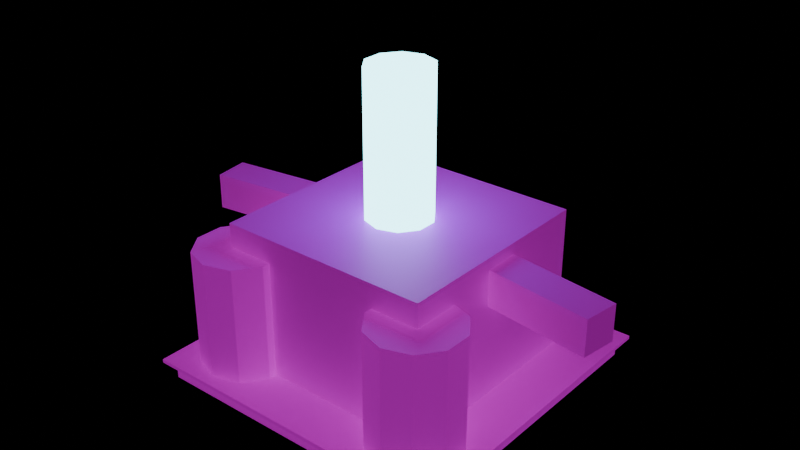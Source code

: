 # Source: eco-004.blend  (saved by Blender 4.5.92; exported with 4.5.12 LTS)
import bpy
from mathutils import Matrix  # noqa: F401  (used for matrix-valued properties, if any)

bpy.ops.wm.read_factory_settings(use_empty=True)
scene = bpy.context.scene
scene.name = 'Scene'

# ---- images (referenced by path relative to the original .blend; pixels are not part of the script)
import os
ASSET_DIR = os.environ.get("B2B_ASSET_DIR", "")  # directory of the original .blend (textures are referenced by path, not embedded)
HERE = os.path.dirname(os.path.abspath(__file__))  # packed textures are extracted next to this script under _unpacked/

def load_image(name, relpath, width, height, colorspace="sRGB"):
    """Load a texture the original file referenced (path relative to the .blend, or extracted next to this script)."""
    p = next((c for c in (os.path.join(HERE, relpath), os.path.join(ASSET_DIR, relpath)) if relpath and os.path.exists(c)), "")
    if p:
        img = bpy.data.images.load(p, check_existing=True)
        img.name = name
    else:  # same state as the original file: an image datablock whose file is absent (Cycles renders it pink)
        img = bpy.data.images.new(name, width, height)
        img.source = "FILE"
        img.filepath = "//" + (relpath or name)
    img.colorspace_settings.name = colorspace
    return img
img_deck_plating_512_png = load_image('deck_plating_512.png', 'deck_plating_512.png', 1024, 1024, 'sRGB')
img_deck_plating_512_emissive_png = load_image('deck_plating_512_emissive.png', 'deck_plating_512_emissive.png', 1024, 1024, 'sRGB')
img_hull_panel_512_png = load_image('hull_panel_512.png', 'hull_panel_512.png', 1024, 1024, 'sRGB')
img_hull_panel_512_emissive_png = load_image('hull_panel_512_emissive.png', 'hull_panel_512_emissive.png', 1024, 1024, 'sRGB')

# ---- materials (node trees are filled in below, after node groups)
mat_mat004_dark_metal_deck = bpy.data.materials.new('MAT004_Dark_Metal_Deck')
mat_mat001_human_hull_metal = bpy.data.materials.new('MAT001_Human_Hull_Metal')
mat_mat006_energy_core_emission = bpy.data.materials.new('MAT006_Energy_Core_Emission')

# ---- material node trees
mat_mat004_dark_metal_deck.use_nodes = True; mat_mat004_dark_metal_deck.node_tree.nodes.clear()
_N = mat_mat004_dark_metal_deck.node_tree.nodes; _L = mat_mat004_dark_metal_deck.node_tree.links
n0 = _N.new('ShaderNodeBsdfPrincipled'); n0.name = 'Principled BSDF'; n0.location = (-200, 100)
n0.inputs[1].default_value = 0.05
n0.inputs[2].default_value = 0.72
n0.inputs[28].default_value = 0.3
n1 = _N.new('ShaderNodeOutputMaterial'); n1.name = 'Material Output'; n1.location = (200, 100)
n2 = _N.new('ShaderNodeTexImage'); n2.name = 'Image Texture'; n2.location = (0, 0)
n2.image = img_deck_plating_512_png
n3 = _N.new('ShaderNodeTexImage'); n3.name = 'Image Texture.001'; n3.location = (0, 0)
n3.image = img_deck_plating_512_emissive_png
_L.new(n0.outputs[0], n1.inputs[0])
_L.new(n2.outputs[0], n0.inputs[0])
_L.new(n3.outputs[0], n0.inputs[27])
n1.is_active_output = True
mat_mat001_human_hull_metal.use_nodes = True; mat_mat001_human_hull_metal.node_tree.nodes.clear()
_N = mat_mat001_human_hull_metal.node_tree.nodes; _L = mat_mat001_human_hull_metal.node_tree.links
n0 = _N.new('ShaderNodeBsdfPrincipled'); n0.name = 'Principled BSDF'; n0.location = (-200, 100)
n0.inputs[1].default_value = 0.1
n0.inputs[2].default_value = 0.58
n0.inputs[28].default_value = 0.22
n1 = _N.new('ShaderNodeOutputMaterial'); n1.name = 'Material Output'; n1.location = (200, 100)
n2 = _N.new('ShaderNodeTexImage'); n2.name = 'Image Texture'; n2.location = (0, 0)
n2.image = img_hull_panel_512_png
n3 = _N.new('ShaderNodeTexImage'); n3.name = 'Image Texture.001'; n3.location = (0, 0)
n3.image = img_hull_panel_512_emissive_png
_L.new(n0.outputs[0], n1.inputs[0])
_L.new(n2.outputs[0], n0.inputs[0])
_L.new(n3.outputs[0], n0.inputs[27])
n1.is_active_output = True
mat_mat006_energy_core_emission.use_nodes = True; mat_mat006_energy_core_emission.node_tree.nodes.clear()
_N = mat_mat006_energy_core_emission.node_tree.nodes; _L = mat_mat006_energy_core_emission.node_tree.links
n0 = _N.new('ShaderNodeBsdfPrincipled'); n0.name = 'Principled BSDF'; n0.location = (-200, 100)
n0.inputs[0].default_value = (0.05, 0.1, 0.14, 1.0)
n0.inputs[2].default_value = 0.3
n0.inputs[27].default_value = (0.3, 0.9, 1.0, 1.0)
n0.inputs[28].default_value = 6.0
n1 = _N.new('ShaderNodeOutputMaterial'); n1.name = 'Material Output'; n1.location = (200, 100)
_L.new(n0.outputs[0], n1.inputs[0])
n1.is_active_output = True

# ---- meshes
me_cube = bpy.data.meshes.new('Cube')
me_cube.from_pydata([(-2.5, -2.5, 0.0), (-2.5, -2.5, 0.3), (-2.5, 2.5, 0.0), (-2.5, 2.5, 0.3), (2.5, -2.5, 0.0), (2.5, -2.5, 0.3), (2.5, 2.5, 0.0), (2.5, 2.5, 0.3), (-2.65, -2.65, 0.29), (-2.65, -2.65, 0.35), (-2.65, 2.65, 0.29), (-2.65, 2.65, 0.35), (2.65, -2.65, 0.29), (2.65, -2.65, 0.35), (2.65, 2.65, 0.29), (2.65, 2.65, 0.35), (-1.8, -1.8, 0.3), (-1.8, -1.8, 2.7), (-1.8, 1.8, 0.3), (-1.8, 1.8, 2.7), (1.8, -1.8, 0.3), (1.8, -1.8, 2.7), (1.8, 1.8, 0.3), (1.8, 1.8, 2.7), (0.0, 0.55, 2.1), (0.0, 0.55, 5.1), (0.3233, 0.445, 2.1), (0.3233, 0.445, 5.1), (0.5231, 0.17, 2.1), (0.5231, 0.17, 5.1), (0.5231, -0.17, 2.1), (0.5231, -0.17, 5.1), (0.3233, -0.445, 2.1), (0.3233, -0.445, 5.1), (0.0, -0.55, 2.1), (0.0, -0.55, 5.1), (-0.3233, -0.445, 2.1), (-0.3233, -0.445, 5.1), (-0.5231, -0.17, 2.1), (-0.5231, -0.17, 5.1), (-0.5231, 0.17, 2.1), (-0.5231, 0.17, 5.1), (-0.3233, 0.445, 2.1), (-0.3233, 0.445, 5.1), (0.0, 0.55, 0.9), (0.0, 0.05, 2.1), (0.3233, 0.445, 0.9), (0.02939, 0.04045, 2.1), (0.5231, 0.17, 0.9), (0.04755, 0.01545, 2.1), (0.5231, -0.17, 0.9), (0.04755, -0.01545, 2.1), (0.3233, -0.445, 0.9), (0.02939, -0.04045, 2.1), (0.0, -0.55, 0.9), (0.0, -0.05, 2.1), (-0.3233, -0.445, 0.9), (-0.02939, -0.04045, 2.1), (-0.5231, -0.17, 0.9), (-0.04755, -0.01545, 2.1), (-0.5231, 0.17, 0.9), (-0.04755, 0.01545, 2.1), (-0.3233, 0.445, 0.9), (-0.02939, 0.04045, 2.1), (1.568, -0.1579, 1.9), (1.568, -0.1579, 2.5), (1.651, 0.4363, 1.9), (1.651, 0.4363, 2.5), (3.549, -0.4363, 1.9), (3.549, -0.4363, 2.5), (3.632, 0.1579, 1.9), (3.632, 0.1579, 2.5), (-3.549, -0.4363, 1.9), (-3.549, -0.4363, 2.5), (-3.632, 0.1579, 1.9), (-3.632, 0.1579, 2.5), (-1.568, -0.1579, 1.9), (-1.568, -0.1579, 2.5), (-1.651, 0.4363, 1.9), (-1.651, 0.4363, 2.5), (1.7, -0.95, 0.3), (1.7, -0.95, 2.3), (2.141, -1.093, 0.3), (2.141, -1.093, 2.3), (2.413, -1.468, 0.3), (2.413, -1.468, 2.3), (2.413, -1.932, 0.3), (2.413, -1.932, 2.3), (2.141, -2.307, 0.3), (2.141, -2.307, 2.3), (1.7, -2.45, 0.3), (1.7, -2.45, 2.3), (1.259, -2.307, 0.3), (1.259, -2.307, 2.3), (0.9867, -1.932, 0.3), (0.9867, -1.932, 2.3), (0.9867, -1.468, 0.3), (0.9867, -1.468, 2.3), (1.259, -1.093, 0.3), (1.259, -1.093, 2.3), (-1.7, -0.95, 0.3), (-1.7, -0.95, 2.3), (-1.259, -1.093, 0.3), (-1.259, -1.093, 2.3), (-0.9867, -1.468, 0.3), (-0.9867, -1.468, 2.3), (-0.9867, -1.932, 0.3), (-0.9867, -1.932, 2.3), (-1.259, -2.307, 0.3), (-1.259, -2.307, 2.3), (-1.7, -2.45, 0.3), (-1.7, -2.45, 2.3), (-2.141, -2.307, 0.3), (-2.141, -2.307, 2.3), (-2.413, -1.932, 0.3), (-2.413, -1.932, 2.3), (-2.413, -1.468, 0.3), (-2.413, -1.468, 2.3), (-2.141, -1.093, 0.3), (-2.141, -1.093, 2.3), (-0.9, 1.468, 2.44), (-0.9, 1.468, 2.66), (-0.9, 1.628, 2.44), (-0.9, 1.628, 2.66), (-0.3, 1.468, 2.44), (-0.3, 1.468, 2.66), (-0.3, 1.628, 2.44), (-0.3, 1.628, 2.66), (-0.81, -1.608, 2.37), (-0.81, -1.608, 2.53), (-0.81, -1.488, 2.37), (-0.81, -1.488, 2.53), (-0.39, -1.608, 2.37), (-0.39, -1.608, 2.53), (-0.39, -1.488, 2.37), (-0.39, -1.488, 2.53), (0.3, 1.468, 2.44), (0.3, 1.468, 2.66), (0.3, 1.628, 2.44), (0.3, 1.628, 2.66), (0.9, 1.468, 2.44), (0.9, 1.468, 2.66), (0.9, 1.628, 2.44), (0.9, 1.628, 2.66), (0.39, -1.608, 2.37), (0.39, -1.608, 2.53), (0.39, -1.488, 2.37), (0.39, -1.488, 2.53), (0.81, -1.608, 2.37), (0.81, -1.608, 2.53), (0.81, -1.488, 2.37), (0.81, -1.488, 2.53)], [], [(1, 2, 0), (3, 6, 2), (7, 4, 6), (5, 0, 4), (6, 0, 2), (3, 5, 7), (9, 10, 8), (11, 14, 10), (15, 12, 14), (13, 8, 12), (14, 8, 10), (11, 13, 15), (17, 18, 16), (19, 22, 18), (23, 20, 22), (21, 16, 20), (22, 16, 18), (19, 21, 23), (25, 26, 24), (27, 28, 26), (29, 30, 28), (31, 32, 30), (33, 34, 32), (35, 36, 34), (37, 38, 36), (39, 40, 38), (41, 33, 29), (41, 42, 40), (43, 24, 42), (30, 38, 42), (45, 46, 44), (47, 48, 46), (49, 50, 48), (51, 52, 50), (53, 54, 52), (55, 56, 54), (57, 58, 56), (59, 60, 58), (57, 53, 49), (61, 62, 60), (63, 44, 62), (50, 58, 62), (65, 66, 64), (67, 70, 66), (71, 68, 70), (69, 64, 68), (70, 64, 66), (67, 69, 71), (73, 74, 72), (75, 78, 74), (79, 76, 78), (77, 72, 76), (78, 72, 74), (75, 77, 79), (81, 82, 80), (83, 84, 82), (85, 86, 84), (87, 88, 86), (89, 90, 88), (91, 92, 90), (93, 94, 92), (95, 96, 94), (97, 89, 85), (97, 98, 96), (99, 80, 98), (90, 94, 98), (101, 102, 100), (103, 104, 102), (105, 106, 104), (107, 108, 106), (109, 110, 108), (111, 112, 110), (113, 114, 112), (115, 116, 114), (113, 109, 105), (117, 118, 116), (119, 100, 118), (106, 110, 114), (121, 122, 120), (123, 126, 122), (127, 124, 126), (125, 120, 124), (126, 120, 122), (123, 125, 127), (129, 130, 128), (131, 134, 130), (135, 132, 134), (133, 128, 132), (134, 128, 130), (131, 133, 135), (137, 138, 136), (139, 142, 138), (143, 140, 142), (141, 136, 140), (142, 136, 138), (139, 141, 143), (145, 146, 144), (147, 150, 146), (151, 148, 150), (149, 144, 148), (150, 144, 146), (147, 149, 151), (1, 3, 2), (3, 7, 6), (7, 5, 4), (5, 1, 0), (6, 4, 0), (3, 1, 5), (9, 11, 10), (11, 15, 14), (15, 13, 12), (13, 9, 8), (14, 12, 8), (11, 9, 13), (17, 19, 18), (19, 23, 22), (23, 21, 20), (21, 17, 16), (22, 20, 16), (19, 17, 21), (25, 27, 26), (27, 29, 28), (29, 31, 30), (31, 33, 32), (33, 35, 34), (35, 37, 36), (37, 39, 38), (39, 41, 40), (29, 27, 25), (25, 43, 29), (43, 41, 29), (41, 39, 37), (37, 35, 41), (35, 33, 41), (33, 31, 29), (41, 43, 42), (43, 25, 24), (42, 24, 26), (26, 28, 30), (30, 32, 34), (34, 36, 30), (36, 38, 30), (38, 40, 42), (42, 26, 30), (45, 47, 46), (47, 49, 48), (49, 51, 50), (51, 53, 52), (53, 55, 54), (55, 57, 56), (57, 59, 58), (59, 61, 60), (49, 47, 45), (45, 63, 61), (61, 59, 57), (57, 55, 53), (53, 51, 49), (49, 45, 61), (61, 57, 49), (61, 63, 62), (63, 45, 44), (62, 44, 46), (46, 48, 50), (50, 52, 54), (54, 56, 50), (56, 58, 50), (58, 60, 62), (62, 46, 50), (65, 67, 66), (67, 71, 70), (71, 69, 68), (69, 65, 64), (70, 68, 64), (67, 65, 69), (73, 75, 74), (75, 79, 78), (79, 77, 76), (77, 73, 72), (78, 76, 72), (75, 73, 77), (81, 83, 82), (83, 85, 84), (85, 87, 86), (87, 89, 88), (89, 91, 90), (91, 93, 92), (93, 95, 94), (95, 97, 96), (85, 83, 81), (81, 99, 85), (99, 97, 85), (97, 95, 93), (93, 91, 89), (89, 87, 85), (97, 93, 89), (97, 99, 98), (99, 81, 80), (98, 80, 86), (80, 82, 86), (82, 84, 86), (86, 88, 90), (90, 92, 94), (94, 96, 98), (86, 90, 98), (101, 103, 102), (103, 105, 104), (105, 107, 106), (107, 109, 108), (109, 111, 110), (111, 113, 112), (113, 115, 114), (115, 117, 116), (105, 103, 117), (103, 101, 117), (101, 119, 117), (117, 115, 113), (113, 111, 109), (109, 107, 105), (117, 113, 105), (117, 119, 118), (119, 101, 100), (118, 100, 102), (102, 104, 106), (106, 108, 110), (110, 112, 114), (114, 116, 118), (118, 102, 114), (102, 106, 114), (121, 123, 122), (123, 127, 126), (127, 125, 124), (125, 121, 120), (126, 124, 120), (123, 121, 125), (129, 131, 130), (131, 135, 134), (135, 133, 132), (133, 129, 128), (134, 132, 128), (131, 129, 133), (137, 139, 138), (139, 143, 142), (143, 141, 140), (141, 137, 136), (142, 140, 136), (139, 137, 141), (145, 147, 146), (147, 151, 150), (151, 149, 148), (149, 145, 144), (150, 148, 144), (147, 145, 149)])
me_cube.polygons.foreach_set('material_index', [0, 0, 0, 0, 0, 0, 0, 0, 0, 0, 0, 0, 1, 1, 1, 1, 1, 1, 2, 2, 2, 2, 2, 2, 2, 2, 2, 2, 2, 2, 1, 1, 1, 1, 1, 1, 1, 1, 1, 1, 1, 1, 1, 1, 1, 1, 1, 1, 1, 1, 1, 1, 1, 1, 0, 0, 0, 0, 0, 0, 0, 0, 0, 0, 0, 0, 0, 0, 0, 0, 0, 0, 0, 0, 0, 0, 0, 0, 1, 1, 1, 1, 1, 1, 1, 1, 1, 1, 1, 1, 1, 1, 1, 1, 1, 1, 1, 1, 1, 1, 1, 1, 0, 0, 0, 0, 0, 0, 0, 0, 0, 0, 0, 0, 1, 1, 1, 1, 1, 1, 2, 2, 2, 2, 2, 2, 2, 2, 2, 2, 2, 2, 2, 2, 2, 2, 2, 2, 2, 2, 2, 2, 2, 2, 1, 1, 1, 1, 1, 1, 1, 1, 1, 1, 1, 1, 1, 1, 1, 1, 1, 1, 1, 1, 1, 1, 1, 1, 1, 1, 1, 1, 1, 1, 1, 1, 1, 1, 1, 1, 0, 0, 0, 0, 0, 0, 0, 0, 0, 0, 0, 0, 0, 0, 0, 0, 0, 0, 0, 0, 0, 0, 0, 0, 0, 0, 0, 0, 0, 0, 0, 0, 0, 0, 0, 0, 0, 0, 0, 0, 0, 0, 0, 0, 0, 0, 0, 0, 1, 1, 1, 1, 1, 1, 1, 1, 1, 1, 1, 1, 1, 1, 1, 1, 1, 1, 1, 1, 1, 1, 1, 1])
_uv = me_cube.uv_layers.new(name='UVMap')
_uv.uv.foreach_set('vector', [0.625, 0.0, 0.375, 0.25, 0.375, 0.0, 0.625, 0.25, 0.375, 0.5, 0.375, 0.25, 0.625, 0.5, 0.375, 0.75, 0.375, 0.5, 0.625, 0.75, 0.375, 1.0, 0.375, 0.75, 0.375, 0.5, 0.125, 0.75, 0.125, 0.5, 0.875, 0.5, 0.625, 0.75, 0.625, 0.5, 0.625, 0.0, 0.375, 0.25, 0.375, 0.0, 0.625, 0.25, 0.375, 0.5, 0.375, 0.25, 0.625, 0.5, 0.375, 0.75, 0.375, 0.5, 0.625, 0.75, 0.375, 1.0, 0.375, 0.75, 0.375, 0.5, 0.125, 0.75, 0.125, 0.5, 0.875, 0.5, 0.625, 0.75, 0.625, 0.5, 0.625, 0.0, 0.375, 0.25, 0.375, 0.0, 0.625, 0.25, 0.375, 0.5, 0.375, 0.25, 0.625, 0.5, 0.375, 0.75, 0.375, 0.5, 0.625, 0.75, 0.375, 1.0, 0.375, 0.75, 0.375, 0.5, 0.125, 0.75, 0.125, 0.5, 0.875, 0.5, 0.625, 0.75, 0.625, 0.5, 1.0, 1.0, 0.9, 0.5, 1.0, 0.5, 0.9, 1.0, 0.8, 0.5, 0.9, 0.5, 0.8, 1.0, 0.7, 0.5, 0.8, 0.5, 0.7, 1.0, 0.6, 0.5, 0.7, 0.5, 0.6, 1.0, 0.5, 0.5, 0.6, 0.5, 0.5, 1.0, 0.4, 0.5, 0.5, 0.5, 0.4, 1.0, 0.3, 0.5, 0.4, 0.5, 0.3, 1.0, 0.2, 0.5, 0.3, 0.5, 0.02175, 0.3242, 0.3911, 0.05584, 0.4783, 0.3242, 0.2, 1.0, 0.1, 0.5, 0.2, 0.5, 0.1, 1.0, -7.451e-08, 0.5, 0.1, 0.5, 0.9783, 0.1758, 0.5217, 0.1758, 0.6089, 0.4442, 1.0, 1.0, 0.9, 0.5, 1.0, 0.5, 0.9, 1.0, 0.8, 0.5, 0.9, 0.5, 0.8, 1.0, 0.7, 0.5, 0.8, 0.5, 0.7, 1.0, 0.6, 0.5, 0.7, 0.5, 0.6, 1.0, 0.5, 0.5, 0.6, 0.5, 0.5, 1.0, 0.4, 0.5, 0.5, 0.5, 0.4, 1.0, 0.3, 0.5, 0.4, 0.5, 0.3, 1.0, 0.2, 0.5, 0.3, 0.5, 0.1089, 0.05584, 0.3911, 0.05584, 0.4783, 0.3242, 0.2, 1.0, 0.1, 0.5, 0.2, 0.5, 0.1, 1.0, -7.451e-08, 0.5, 0.1, 0.5, 0.9783, 0.1758, 0.5217, 0.1758, 0.6089, 0.4442, 0.625, 0.0, 0.375, 0.25, 0.375, 0.0, 0.625, 0.25, 0.375, 0.5, 0.375, 0.25, 0.625, 0.5, 0.375, 0.75, 0.375, 0.5, 0.625, 0.75, 0.375, 1.0, 0.375, 0.75, 0.375, 0.5, 0.125, 0.75, 0.125, 0.5, 0.875, 0.5, 0.625, 0.75, 0.625, 0.5, 0.625, 0.0, 0.375, 0.25, 0.375, 0.0, 0.625, 0.25, 0.375, 0.5, 0.375, 0.25, 0.625, 0.5, 0.375, 0.75, 0.375, 0.5, 0.625, 0.75, 0.375, 1.0, 0.375, 0.75, 0.375, 0.5, 0.125, 0.75, 0.125, 0.5, 0.875, 0.5, 0.625, 0.75, 0.625, 0.5, 1.0, 1.0, 0.9, 0.5, 1.0, 0.5, 0.9, 1.0, 0.8, 0.5, 0.9, 0.5, 0.8, 1.0, 0.7, 0.5, 0.8, 0.5, 0.7, 1.0, 0.6, 0.5, 0.7, 0.5, 0.6, 1.0, 0.5, 0.5, 0.6, 0.5, 0.5, 1.0, 0.4, 0.5, 0.5, 0.5, 0.4, 1.0, 0.3, 0.5, 0.4, 0.5, 0.3, 1.0, 0.2, 0.5, 0.3, 0.5, 0.02175, 0.3242, 0.3911, 0.05584, 0.4783, 0.3242, 0.2, 1.0, 0.1, 0.5, 0.2, 0.5, 0.1, 1.0, -7.451e-08, 0.5, 0.1, 0.5, 0.75, 0.01, 0.5217, 0.1758, 0.6089, 0.4442, 1.0, 1.0, 0.9, 0.5, 1.0, 0.5, 0.9, 1.0, 0.8, 0.5, 0.9, 0.5, 0.8, 1.0, 0.7, 0.5, 0.8, 0.5, 0.7, 1.0, 0.6, 0.5, 0.7, 0.5, 0.6, 1.0, 0.5, 0.5, 0.6, 0.5, 0.5, 1.0, 0.4, 0.5, 0.5, 0.5, 0.4, 1.0, 0.3, 0.5, 0.4, 0.5, 0.3, 1.0, 0.2, 0.5, 0.3, 0.5, 0.1089, 0.05584, 0.3911, 0.05584, 0.4783, 0.3242, 0.2, 1.0, 0.1, 0.5, 0.2, 0.5, 0.1, 1.0, -7.451e-08, 0.5, 0.1, 0.5, 0.9783, 0.1758, 0.75, 0.01, 0.5217, 0.1758, 0.625, 0.0, 0.375, 0.25, 0.375, 0.0, 0.625, 0.25, 0.375, 0.5, 0.375, 0.25, 0.625, 0.5, 0.375, 0.75, 0.375, 0.5, 0.625, 0.75, 0.375, 1.0, 0.375, 0.75, 0.375, 0.5, 0.125, 0.75, 0.125, 0.5, 0.875, 0.5, 0.625, 0.75, 0.625, 0.5, 0.625, 0.0, 0.375, 0.25, 0.375, 0.0, 0.625, 0.25, 0.375, 0.5, 0.375, 0.25, 0.625, 0.5, 0.375, 0.75, 0.375, 0.5, 0.625, 0.75, 0.375, 1.0, 0.375, 0.75, 0.375, 0.5, 0.125, 0.75, 0.125, 0.5, 0.875, 0.5, 0.625, 0.75, 0.625, 0.5, 0.625, 0.0, 0.375, 0.25, 0.375, 0.0, 0.625, 0.25, 0.375, 0.5, 0.375, 0.25, 0.625, 0.5, 0.375, 0.75, 0.375, 0.5, 0.625, 0.75, 0.375, 1.0, 0.375, 0.75, 0.375, 0.5, 0.125, 0.75, 0.125, 0.5, 0.875, 0.5, 0.625, 0.75, 0.625, 0.5, 0.625, 0.0, 0.375, 0.25, 0.375, 0.0, 0.625, 0.25, 0.375, 0.5, 0.375, 0.25, 0.625, 0.5, 0.375, 0.75, 0.375, 0.5, 0.625, 0.75, 0.375, 1.0, 0.375, 0.75, 0.375, 0.5, 0.125, 0.75, 0.125, 0.5, 0.875, 0.5, 0.625, 0.75, 0.625, 0.5, 0.625, 0.0, 0.625, 0.25, 0.375, 0.25, 0.625, 0.25, 0.625, 0.5, 0.375, 0.5, 0.625, 0.5, 0.625, 0.75, 0.375, 0.75, 0.625, 0.75, 0.625, 1.0, 0.375, 1.0, 0.375, 0.5, 0.375, 0.75, 0.125, 0.75, 0.875, 0.5, 0.875, 0.75, 0.625, 0.75, 0.625, 0.0, 0.625, 0.25, 0.375, 0.25, 0.625, 0.25, 0.625, 0.5, 0.375, 0.5, 0.625, 0.5, 0.625, 0.75, 0.375, 0.75, 0.625, 0.75, 0.625, 1.0, 0.375, 1.0, 0.375, 0.5, 0.375, 0.75, 0.125, 0.75, 0.875, 0.5, 0.875, 0.75, 0.625, 0.75, 0.625, 0.0, 0.625, 0.25, 0.375, 0.25, 0.625, 0.25, 0.625, 0.5, 0.375, 0.5, 0.625, 0.5, 0.625, 0.75, 0.375, 0.75, 0.625, 0.75, 0.625, 1.0, 0.375, 1.0, 0.375, 0.5, 0.375, 0.75, 0.125, 0.75, 0.875, 0.5, 0.875, 0.75, 0.625, 0.75, 1.0, 1.0, 0.9, 1.0, 0.9, 0.5, 0.9, 1.0, 0.8, 1.0, 0.8, 0.5, 0.8, 1.0, 0.7, 1.0, 0.7, 0.5, 0.7, 1.0, 0.6, 1.0, 0.6, 0.5, 0.6, 1.0, 0.5, 1.0, 0.5, 0.5, 0.5, 1.0, 0.4, 1.0, 0.4, 0.5, 0.4, 1.0, 0.3, 1.0, 0.3, 0.5, 0.3, 1.0, 0.2, 1.0, 0.2, 0.5, 0.4783, 0.3242, 0.3911, 0.4442, 0.25, 0.49, 0.25, 0.49, 0.1089, 0.4442, 0.4783, 0.3242, 0.1089, 0.4442, 0.02175, 0.3242, 0.4783, 0.3242, 0.02175, 0.3242, 0.02175, 0.1758, 0.1089, 0.05584, 0.1089, 0.05584, 0.25, 0.01, 0.02175, 0.3242, 0.25, 0.01, 0.3911, 0.05584, 0.02175, 0.3242, 0.3911, 0.05584, 0.4783, 0.1758, 0.4783, 0.3242, 0.2, 1.0, 0.1, 1.0, 0.1, 0.5, 0.1, 1.0, -7.451e-08, 1.0, -7.451e-08, 0.5, 0.6089, 0.4442, 0.75, 0.49, 0.8911, 0.4442, 0.8911, 0.4442, 0.9783, 0.3242, 0.9783, 0.1758, 0.9783, 0.1758, 0.8911, 0.05584, 0.75, 0.01, 0.75, 0.01, 0.6089, 0.05584, 0.9783, 0.1758, 0.6089, 0.05584, 0.5217, 0.1758, 0.9783, 0.1758, 0.5217, 0.1758, 0.5217, 0.3242, 0.6089, 0.4442, 0.6089, 0.4442, 0.8911, 0.4442, 0.9783, 0.1758, 1.0, 1.0, 0.9, 1.0, 0.9, 0.5, 0.9, 1.0, 0.8, 1.0, 0.8, 0.5, 0.8, 1.0, 0.7, 1.0, 0.7, 0.5, 0.7, 1.0, 0.6, 1.0, 0.6, 0.5, 0.6, 1.0, 0.5, 1.0, 0.5, 0.5, 0.5, 1.0, 0.4, 1.0, 0.4, 0.5, 0.4, 1.0, 0.3, 1.0, 0.3, 0.5, 0.3, 1.0, 0.2, 1.0, 0.2, 0.5, 0.4783, 0.3242, 0.3911, 0.4442, 0.25, 0.49, 0.25, 0.49, 0.1089, 0.4442, 0.02175, 0.3242, 0.02175, 0.3242, 0.02175, 0.1758, 0.1089, 0.05584, 0.1089, 0.05584, 0.25, 0.01, 0.3911, 0.05584, 0.3911, 0.05584, 0.4783, 0.1758, 0.4783, 0.3242, 0.4783, 0.3242, 0.25, 0.49, 0.02175, 0.3242, 0.02175, 0.3242, 0.1089, 0.05584, 0.4783, 0.3242, 0.2, 1.0, 0.1, 1.0, 0.1, 0.5, 0.1, 1.0, -7.451e-08, 1.0, -7.451e-08, 0.5, 0.6089, 0.4442, 0.75, 0.49, 0.8911, 0.4442, 0.8911, 0.4442, 0.9783, 0.3242, 0.9783, 0.1758, 0.9783, 0.1758, 0.8911, 0.05584, 0.75, 0.01, 0.75, 0.01, 0.6089, 0.05584, 0.9783, 0.1758, 0.6089, 0.05584, 0.5217, 0.1758, 0.9783, 0.1758, 0.5217, 0.1758, 0.5217, 0.3242, 0.6089, 0.4442, 0.6089, 0.4442, 0.8911, 0.4442, 0.9783, 0.1758, 0.625, 0.0, 0.625, 0.25, 0.375, 0.25, 0.625, 0.25, 0.625, 0.5, 0.375, 0.5, 0.625, 0.5, 0.625, 0.75, 0.375, 0.75, 0.625, 0.75, 0.625, 1.0, 0.375, 1.0, 0.375, 0.5, 0.375, 0.75, 0.125, 0.75, 0.875, 0.5, 0.875, 0.75, 0.625, 0.75, 0.625, 0.0, 0.625, 0.25, 0.375, 0.25, 0.625, 0.25, 0.625, 0.5, 0.375, 0.5, 0.625, 0.5, 0.625, 0.75, 0.375, 0.75, 0.625, 0.75, 0.625, 1.0, 0.375, 1.0, 0.375, 0.5, 0.375, 0.75, 0.125, 0.75, 0.875, 0.5, 0.875, 0.75, 0.625, 0.75, 1.0, 1.0, 0.9, 1.0, 0.9, 0.5, 0.9, 1.0, 0.8, 1.0, 0.8, 0.5, 0.8, 1.0, 0.7, 1.0, 0.7, 0.5, 0.7, 1.0, 0.6, 1.0, 0.6, 0.5, 0.6, 1.0, 0.5, 1.0, 0.5, 0.5, 0.5, 1.0, 0.4, 1.0, 0.4, 0.5, 0.4, 1.0, 0.3, 1.0, 0.3, 0.5, 0.3, 1.0, 0.2, 1.0, 0.2, 0.5, 0.4783, 0.3242, 0.3911, 0.4442, 0.25, 0.49, 0.25, 0.49, 0.1089, 0.4442, 0.4783, 0.3242, 0.1089, 0.4442, 0.02175, 0.3242, 0.4783, 0.3242, 0.02175, 0.3242, 0.02175, 0.1758, 0.1089, 0.05584, 0.1089, 0.05584, 0.25, 0.01, 0.3911, 0.05584, 0.3911, 0.05584, 0.4783, 0.1758, 0.4783, 0.3242, 0.02175, 0.3242, 0.1089, 0.05584, 0.3911, 0.05584, 0.2, 1.0, 0.1, 1.0, 0.1, 0.5, 0.1, 1.0, -7.451e-08, 1.0, -7.451e-08, 0.5, 0.6089, 0.4442, 0.75, 0.49, 0.9783, 0.1758, 0.75, 0.49, 0.8911, 0.4442, 0.9783, 0.1758, 0.8911, 0.4442, 0.9783, 0.3242, 0.9783, 0.1758, 0.9783, 0.1758, 0.8911, 0.05584, 0.75, 0.01, 0.75, 0.01, 0.6089, 0.05584, 0.5217, 0.1758, 0.5217, 0.1758, 0.5217, 0.3242, 0.6089, 0.4442, 0.9783, 0.1758, 0.75, 0.01, 0.6089, 0.4442, 1.0, 1.0, 0.9, 1.0, 0.9, 0.5, 0.9, 1.0, 0.8, 1.0, 0.8, 0.5, 0.8, 1.0, 0.7, 1.0, 0.7, 0.5, 0.7, 1.0, 0.6, 1.0, 0.6, 0.5, 0.6, 1.0, 0.5, 1.0, 0.5, 0.5, 0.5, 1.0, 0.4, 1.0, 0.4, 0.5, 0.4, 1.0, 0.3, 1.0, 0.3, 0.5, 0.3, 1.0, 0.2, 1.0, 0.2, 0.5, 0.4783, 0.3242, 0.3911, 0.4442, 0.02175, 0.3242, 0.3911, 0.4442, 0.25, 0.49, 0.02175, 0.3242, 0.25, 0.49, 0.1089, 0.4442, 0.02175, 0.3242, 0.02175, 0.3242, 0.02175, 0.1758, 0.1089, 0.05584, 0.1089, 0.05584, 0.25, 0.01, 0.3911, 0.05584, 0.3911, 0.05584, 0.4783, 0.1758, 0.4783, 0.3242, 0.02175, 0.3242, 0.1089, 0.05584, 0.4783, 0.3242, 0.2, 1.0, 0.1, 1.0, 0.1, 0.5, 0.1, 1.0, -7.451e-08, 1.0, -7.451e-08, 0.5, 0.6089, 0.4442, 0.75, 0.49, 0.8911, 0.4442, 0.8911, 0.4442, 0.9783, 0.3242, 0.9783, 0.1758, 0.9783, 0.1758, 0.8911, 0.05584, 0.75, 0.01, 0.75, 0.01, 0.6089, 0.05584, 0.5217, 0.1758, 0.5217, 0.1758, 0.5217, 0.3242, 0.6089, 0.4442, 0.6089, 0.4442, 0.8911, 0.4442, 0.5217, 0.1758, 0.8911, 0.4442, 0.9783, 0.1758, 0.5217, 0.1758, 0.625, 0.0, 0.625, 0.25, 0.375, 0.25, 0.625, 0.25, 0.625, 0.5, 0.375, 0.5, 0.625, 0.5, 0.625, 0.75, 0.375, 0.75, 0.625, 0.75, 0.625, 1.0, 0.375, 1.0, 0.375, 0.5, 0.375, 0.75, 0.125, 0.75, 0.875, 0.5, 0.875, 0.75, 0.625, 0.75, 0.625, 0.0, 0.625, 0.25, 0.375, 0.25, 0.625, 0.25, 0.625, 0.5, 0.375, 0.5, 0.625, 0.5, 0.625, 0.75, 0.375, 0.75, 0.625, 0.75, 0.625, 1.0, 0.375, 1.0, 0.375, 0.5, 0.375, 0.75, 0.125, 0.75, 0.875, 0.5, 0.875, 0.75, 0.625, 0.75, 0.625, 0.0, 0.625, 0.25, 0.375, 0.25, 0.625, 0.25, 0.625, 0.5, 0.375, 0.5, 0.625, 0.5, 0.625, 0.75, 0.375, 0.75, 0.625, 0.75, 0.625, 1.0, 0.375, 1.0, 0.375, 0.5, 0.375, 0.75, 0.125, 0.75, 0.875, 0.5, 0.875, 0.75, 0.625, 0.75, 0.625, 0.0, 0.625, 0.25, 0.375, 0.25, 0.625, 0.25, 0.625, 0.5, 0.375, 0.5, 0.625, 0.5, 0.625, 0.75, 0.375, 0.75, 0.625, 0.75, 0.625, 1.0, 0.375, 1.0, 0.375, 0.5, 0.375, 0.75, 0.125, 0.75, 0.875, 0.5, 0.875, 0.75, 0.625, 0.75])
me_cube.materials.append(mat_mat004_dark_metal_deck)
me_cube.materials.append(mat_mat001_human_hull_metal)
me_cube.materials.append(mat_mat006_energy_core_emission)
me_cube.update()

# ---- objects
ob_eco004_mineralextractor = bpy.data.objects.new('ECO004_MineralExtractor', me_cube)

# ---- transforms, parenting, visibility, modifiers, constraints
ob_eco004_mineralextractor.location = (0.0, 0.0, 0.0)

# ---- collection membership
scene.collection.objects.link(ob_eco004_mineralextractor)

# ---- scene / render settings (as saved in the file)
scene.frame_start = 1; scene.frame_end = 250; scene.frame_set(1)
scene.render.engine = 'BLENDER_EEVEE_NEXT'
bpy.context.view_layer.update()

# ---- added for rendering (the .blend has no active camera): camera
cam_auto = bpy.data.cameras.new('AutoCamera')
cam_auto.lens = 50.0
cam_auto.sensor_width = 36.0
cam_auto.clip_end = 1000.0
ob_auto_camera = bpy.data.objects.new('AutoCamera', cam_auto)
scene.collection.objects.link(ob_auto_camera)
ob_auto_camera.location = (9.56462, -11.4775, 10.2017)
ob_auto_camera.rotation_euler = (1.09748, -7.21219e-08, 0.694738)
scene.camera = ob_auto_camera
bpy.context.view_layer.update()
